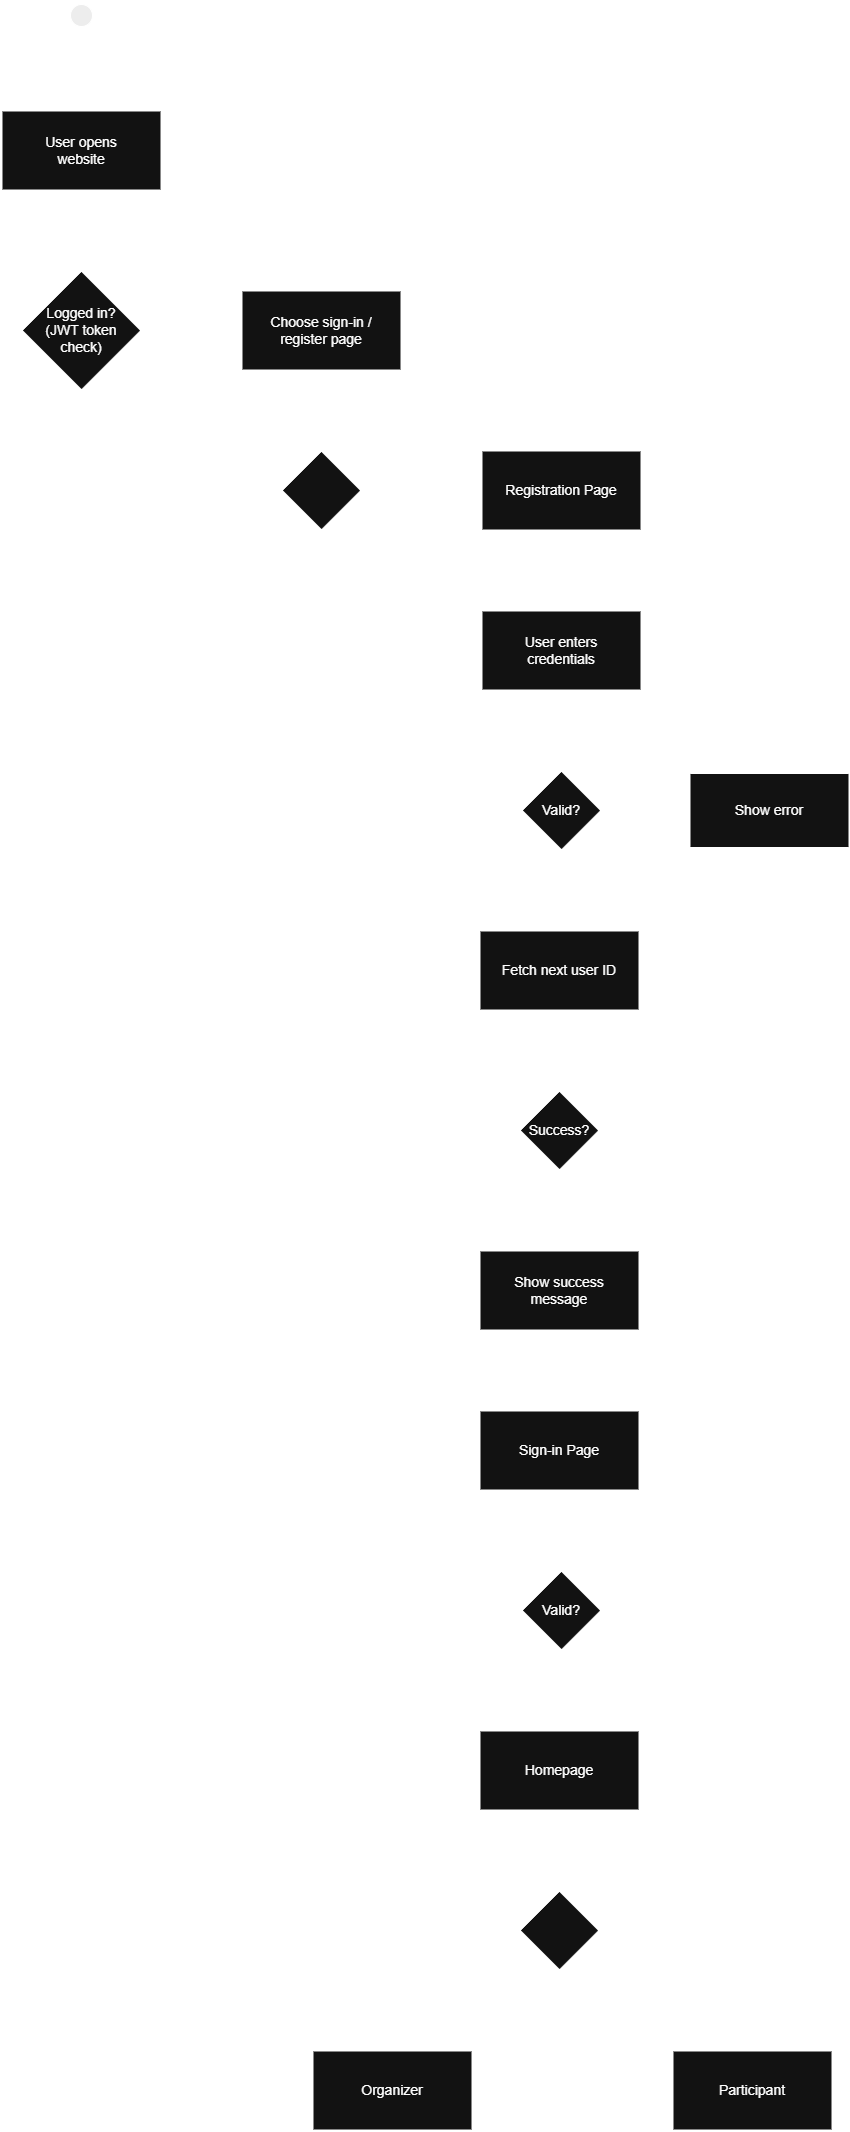

The diagram above was exported from draw.io. Its source (the exported page's mxGraphModel, read from the mxfile embedded in the PNG):
<mxGraphModel dx="795" dy="1413" grid="1" gridSize="10" guides="1" tooltips="1" connect="1" arrows="1" fold="1" page="1" pageScale="1" pageWidth="1654" pageHeight="2336" math="0" shadow="0">
  <root>
    <mxCell id="0" />
    <mxCell id="1" parent="0" />
    <mxCell id="j4bVp1xXheoa_aa5wdrk-9" edge="1" parent="1" source="j4bVp1xXheoa_aa5wdrk-2" style="edgeStyle=none;curved=1;rounded=0;orthogonalLoop=1;jettySize=auto;html=1;exitX=1;exitY=0.5;exitDx=0;exitDy=0;exitPerimeter=0;entryX=0;entryY=0.5;entryDx=0;entryDy=0;fontSize=14;startSize=8;endSize=8;strokeWidth=2;labelBackgroundColor=none;" target="j4bVp1xXheoa_aa5wdrk-5">
      <mxGeometry relative="1" as="geometry" />
    </mxCell>
    <mxCell id="j4bVp1xXheoa_aa5wdrk-12" connectable="0" parent="j4bVp1xXheoa_aa5wdrk-9" style="edgeLabel;html=1;align=center;verticalAlign=middle;resizable=0;points=[];fontSize=14;labelBackgroundColor=none;" value="No" vertex="1">
      <mxGeometry relative="1" x="-0.244" y="1" as="geometry">
        <mxPoint x="-18" y="-9" as="offset" />
      </mxGeometry>
    </mxCell>
    <mxCell id="j4bVp1xXheoa_aa5wdrk-58" edge="1" parent="1" source="j4bVp1xXheoa_aa5wdrk-2" style="edgeStyle=orthogonalEdgeStyle;rounded=0;orthogonalLoop=1;jettySize=auto;html=1;exitX=0.5;exitY=1;exitDx=0;exitDy=0;exitPerimeter=0;entryX=0;entryY=0.5;entryDx=0;entryDy=0;fontSize=14;startSize=8;endSize=8;strokeWidth=2;labelBackgroundColor=none;" target="j4bVp1xXheoa_aa5wdrk-50">
      <mxGeometry relative="1" as="geometry" />
    </mxCell>
    <mxCell id="j4bVp1xXheoa_aa5wdrk-59" connectable="0" parent="j4bVp1xXheoa_aa5wdrk-58" style="edgeLabel;html=1;align=center;verticalAlign=middle;resizable=0;points=[];fontSize=14;labelBackgroundColor=none;" value="Yes" vertex="1">
      <mxGeometry relative="1" x="-0.9623" y="-2" as="geometry">
        <mxPoint x="17" y="-13" as="offset" />
      </mxGeometry>
    </mxCell>
    <mxCell id="j4bVp1xXheoa_aa5wdrk-2" parent="1" style="strokeWidth=2;html=1;shape=mxgraph.flowchart.decision;whiteSpace=wrap;fontSize=14;labelBackgroundColor=none;" value="Logged in?&lt;div&gt;(JWT token&lt;/div&gt;&lt;div&gt;check)&lt;/div&gt;" vertex="1">
      <mxGeometry height="120" width="120" x="229" y="820" as="geometry" />
    </mxCell>
    <mxCell id="j4bVp1xXheoa_aa5wdrk-5" parent="1" style="html=1;whiteSpace=wrap;strokeWidth=2;fontSize=14;labelBackgroundColor=none;" value="Choose sign-in /&lt;div&gt;register page&lt;/div&gt;" vertex="1">
      <mxGeometry height="80" width="160" x="449" y="840" as="geometry" />
    </mxCell>
    <mxCell id="j4bVp1xXheoa_aa5wdrk-15" edge="1" parent="1" source="j4bVp1xXheoa_aa5wdrk-7" style="edgeStyle=none;curved=1;rounded=0;orthogonalLoop=1;jettySize=auto;html=1;exitX=1;exitY=0.5;exitDx=0;exitDy=0;exitPerimeter=0;entryX=0;entryY=0.5;entryDx=0;entryDy=0;fontSize=14;startSize=8;endSize=8;strokeWidth=2;labelBackgroundColor=none;" target="j4bVp1xXheoa_aa5wdrk-14">
      <mxGeometry relative="1" as="geometry" />
    </mxCell>
    <mxCell id="j4bVp1xXheoa_aa5wdrk-36" edge="1" parent="1" source="j4bVp1xXheoa_aa5wdrk-7" style="edgeStyle=orthogonalEdgeStyle;rounded=0;orthogonalLoop=1;jettySize=auto;html=1;exitX=0.5;exitY=1;exitDx=0;exitDy=0;exitPerimeter=0;fontSize=14;startSize=8;endSize=8;entryX=0;entryY=0.5;entryDx=0;entryDy=0;strokeWidth=2;labelBackgroundColor=none;" target="j4bVp1xXheoa_aa5wdrk-38">
      <mxGeometry relative="1" as="geometry">
        <mxPoint x="529" y="1900" as="targetPoint" />
      </mxGeometry>
    </mxCell>
    <mxCell id="j4bVp1xXheoa_aa5wdrk-7" parent="1" style="strokeWidth=2;html=1;shape=mxgraph.flowchart.decision;whiteSpace=wrap;fontSize=14;labelBackgroundColor=none;" value="" vertex="1">
      <mxGeometry height="80" width="80" x="489" y="1000" as="geometry" />
    </mxCell>
    <mxCell id="f89zIs-Z9n4VEIL6aWLH-24" edge="1" parent="1" source="j4bVp1xXheoa_aa5wdrk-14" style="edgeStyle=none;curved=1;rounded=0;orthogonalLoop=1;jettySize=auto;html=1;exitX=0.5;exitY=1;exitDx=0;exitDy=0;entryX=0.5;entryY=0;entryDx=0;entryDy=0;fontSize=14;startSize=8;endSize=8;strokeWidth=2;labelBackgroundColor=none;" target="f89zIs-Z9n4VEIL6aWLH-23">
      <mxGeometry relative="1" as="geometry" />
    </mxCell>
    <mxCell id="j4bVp1xXheoa_aa5wdrk-14" parent="1" style="html=1;whiteSpace=wrap;strokeWidth=2;fontSize=14;labelBackgroundColor=none;" value="Registration Page" vertex="1">
      <mxGeometry height="80" width="160" x="689" y="1000" as="geometry" />
    </mxCell>
    <mxCell id="j4bVp1xXheoa_aa5wdrk-24" edge="1" parent="1" source="j4bVp1xXheoa_aa5wdrk-17" style="edgeStyle=none;curved=1;rounded=0;orthogonalLoop=1;jettySize=auto;html=1;exitX=0.5;exitY=1;exitDx=0;exitDy=0;exitPerimeter=0;fontSize=14;startSize=8;endSize=8;strokeWidth=2;labelBackgroundColor=none;" target="j4bVp1xXheoa_aa5wdrk-25">
      <mxGeometry relative="1" as="geometry">
        <mxPoint x="767.2" y="1528.62" as="targetPoint" />
      </mxGeometry>
    </mxCell>
    <mxCell id="j4bVp1xXheoa_aa5wdrk-26" connectable="0" parent="j4bVp1xXheoa_aa5wdrk-24" style="edgeLabel;html=1;align=center;verticalAlign=middle;resizable=0;points=[];fontSize=14;labelBackgroundColor=none;" value="Yes" vertex="1">
      <mxGeometry relative="1" x="-0.05" as="geometry">
        <mxPoint x="16" y="-22" as="offset" />
      </mxGeometry>
    </mxCell>
    <mxCell id="j4bVp1xXheoa_aa5wdrk-94" edge="1" parent="1" source="j4bVp1xXheoa_aa5wdrk-17" style="edgeStyle=none;curved=1;rounded=0;orthogonalLoop=1;jettySize=auto;html=1;exitX=1;exitY=0.5;exitDx=0;exitDy=0;exitPerimeter=0;entryX=0;entryY=0.5;entryDx=0;entryDy=0;fontSize=14;startSize=8;endSize=8;strokeWidth=2;labelBackgroundColor=none;" target="j4bVp1xXheoa_aa5wdrk-22">
      <mxGeometry relative="1" as="geometry" />
    </mxCell>
    <mxCell id="j4bVp1xXheoa_aa5wdrk-95" connectable="0" parent="j4bVp1xXheoa_aa5wdrk-94" style="edgeLabel;html=1;align=center;verticalAlign=middle;resizable=0;points=[];fontSize=14;labelBackgroundColor=none;" value="No" vertex="1">
      <mxGeometry relative="1" x="-0.0407" y="-1" as="geometry">
        <mxPoint x="-24" y="-11" as="offset" />
      </mxGeometry>
    </mxCell>
    <mxCell id="j4bVp1xXheoa_aa5wdrk-17" parent="1" style="strokeWidth=2;html=1;shape=mxgraph.flowchart.decision;whiteSpace=wrap;fontSize=14;labelBackgroundColor=none;" value="Valid?" vertex="1">
      <mxGeometry height="80" width="80" x="729" y="1320" as="geometry" />
    </mxCell>
    <mxCell id="j4bVp1xXheoa_aa5wdrk-23" edge="1" parent="1" source="j4bVp1xXheoa_aa5wdrk-22" style="edgeStyle=orthogonalEdgeStyle;rounded=0;orthogonalLoop=1;jettySize=auto;html=1;exitX=0.5;exitY=0;exitDx=0;exitDy=0;entryX=1;entryY=0.5;entryDx=0;entryDy=0;fontSize=14;startSize=8;endSize=8;strokeWidth=2;labelBackgroundColor=none;" target="j4bVp1xXheoa_aa5wdrk-14">
      <mxGeometry relative="1" as="geometry" />
    </mxCell>
    <mxCell id="j4bVp1xXheoa_aa5wdrk-22" parent="1" style="html=1;whiteSpace=wrap;strokeWidth=2;fontSize=14;labelBackgroundColor=none;" value="Show error" vertex="1">
      <mxGeometry height="75" width="160" x="897" y="1322.5" as="geometry" />
    </mxCell>
    <mxCell id="j4bVp1xXheoa_aa5wdrk-25" parent="1" style="html=1;whiteSpace=wrap;strokeWidth=2;fontSize=14;labelBackgroundColor=none;" value="Fetch next user ID" vertex="1">
      <mxGeometry height="80" width="160" x="687" y="1480" as="geometry" />
    </mxCell>
    <mxCell id="j4bVp1xXheoa_aa5wdrk-32" edge="1" parent="1" source="j4bVp1xXheoa_aa5wdrk-27" style="edgeStyle=orthogonalEdgeStyle;rounded=0;orthogonalLoop=1;jettySize=auto;html=1;exitX=1;exitY=0.5;exitDx=0;exitDy=0;exitPerimeter=0;entryX=0.5;entryY=1;entryDx=0;entryDy=0;fontSize=14;startSize=8;endSize=8;strokeWidth=2;labelBackgroundColor=none;" target="j4bVp1xXheoa_aa5wdrk-22">
      <mxGeometry relative="1" as="geometry" />
    </mxCell>
    <mxCell id="j4bVp1xXheoa_aa5wdrk-33" connectable="0" parent="j4bVp1xXheoa_aa5wdrk-32" style="edgeLabel;html=1;align=center;verticalAlign=middle;resizable=0;points=[];fontSize=14;labelBackgroundColor=none;" value="No" vertex="1">
      <mxGeometry relative="1" x="-0.5963" y="1" as="geometry">
        <mxPoint x="-72" y="-9" as="offset" />
      </mxGeometry>
    </mxCell>
    <mxCell id="j4bVp1xXheoa_aa5wdrk-34" edge="1" parent="1" source="j4bVp1xXheoa_aa5wdrk-27" style="edgeStyle=none;curved=1;rounded=0;orthogonalLoop=1;jettySize=auto;html=1;exitX=0.5;exitY=1;exitDx=0;exitDy=0;exitPerimeter=0;fontSize=14;startSize=8;endSize=8;strokeWidth=2;labelBackgroundColor=none;" target="j4bVp1xXheoa_aa5wdrk-35">
      <mxGeometry relative="1" as="geometry">
        <mxPoint x="767.2" y="1810" as="targetPoint" />
      </mxGeometry>
    </mxCell>
    <mxCell id="j4bVp1xXheoa_aa5wdrk-40" connectable="0" parent="j4bVp1xXheoa_aa5wdrk-34" style="edgeLabel;html=1;align=center;verticalAlign=middle;resizable=0;points=[];fontSize=14;labelBackgroundColor=none;" value="Yes" vertex="1">
      <mxGeometry relative="1" x="-0.0333" y="1" as="geometry">
        <mxPoint x="16" y="-23" as="offset" />
      </mxGeometry>
    </mxCell>
    <mxCell id="j4bVp1xXheoa_aa5wdrk-27" parent="1" style="strokeWidth=2;html=1;shape=mxgraph.flowchart.decision;whiteSpace=wrap;fontSize=14;labelBackgroundColor=none;" value="Success?" vertex="1">
      <mxGeometry height="80" width="80" x="727" y="1640" as="geometry" />
    </mxCell>
    <mxCell id="j4bVp1xXheoa_aa5wdrk-28" edge="1" parent="1" source="j4bVp1xXheoa_aa5wdrk-25" style="edgeStyle=none;curved=1;rounded=0;orthogonalLoop=1;jettySize=auto;html=1;exitX=0.5;exitY=1;exitDx=0;exitDy=0;entryX=0.5;entryY=0;entryDx=0;entryDy=0;entryPerimeter=0;fontSize=14;startSize=8;endSize=8;strokeWidth=2;labelBackgroundColor=none;" target="j4bVp1xXheoa_aa5wdrk-27">
      <mxGeometry relative="1" as="geometry" />
    </mxCell>
    <mxCell id="j4bVp1xXheoa_aa5wdrk-47" edge="1" parent="1" source="j4bVp1xXheoa_aa5wdrk-35" style="edgeStyle=none;curved=1;rounded=0;orthogonalLoop=1;jettySize=auto;html=1;exitX=0.5;exitY=1;exitDx=0;exitDy=0;entryX=0.5;entryY=0;entryDx=0;entryDy=0;fontSize=14;startSize=8;endSize=8;strokeWidth=2;labelBackgroundColor=none;" target="j4bVp1xXheoa_aa5wdrk-38">
      <mxGeometry relative="1" as="geometry" />
    </mxCell>
    <mxCell id="j4bVp1xXheoa_aa5wdrk-35" parent="1" style="html=1;whiteSpace=wrap;strokeWidth=2;fontSize=14;labelBackgroundColor=none;" value="Show success&lt;div&gt;message&lt;/div&gt;" vertex="1">
      <mxGeometry height="80" width="160" x="687" y="1800" as="geometry" />
    </mxCell>
    <mxCell id="j4bVp1xXheoa_aa5wdrk-42" edge="1" parent="1" source="j4bVp1xXheoa_aa5wdrk-38" style="edgeStyle=none;curved=1;rounded=0;orthogonalLoop=1;jettySize=auto;html=1;exitX=0.5;exitY=1;exitDx=0;exitDy=0;fontSize=14;startSize=8;endSize=8;strokeWidth=2;labelBackgroundColor=none;" target="j4bVp1xXheoa_aa5wdrk-45">
      <mxGeometry relative="1" as="geometry">
        <mxPoint x="527" y="2175" as="targetPoint" />
      </mxGeometry>
    </mxCell>
    <mxCell id="j4bVp1xXheoa_aa5wdrk-38" parent="1" style="html=1;whiteSpace=wrap;strokeWidth=2;fontSize=14;labelBackgroundColor=none;" value="&lt;div&gt;Sign-in Page&lt;/div&gt;" vertex="1">
      <mxGeometry height="80" width="160" x="687" y="1960" as="geometry" />
    </mxCell>
    <mxCell id="j4bVp1xXheoa_aa5wdrk-48" edge="1" parent="1" style="edgeStyle=orthogonalEdgeStyle;rounded=0;orthogonalLoop=1;jettySize=auto;html=1;exitX=1;exitY=0.5;exitDx=0;exitDy=0;exitPerimeter=0;fontSize=14;startSize=8;endSize=8;strokeWidth=2;entryX=1;entryY=0.5;entryDx=0;entryDy=0;labelBackgroundColor=none;" target="j4bVp1xXheoa_aa5wdrk-38">
      <mxGeometry relative="1" as="geometry">
        <Array as="points">
          <mxPoint x="976" y="2160" />
          <mxPoint x="976" y="2000" />
        </Array>
        <mxPoint x="797" y="2160" as="sourcePoint" />
        <mxPoint x="866" y="2000" as="targetPoint" />
      </mxGeometry>
    </mxCell>
    <mxCell id="j4bVp1xXheoa_aa5wdrk-56" connectable="0" parent="j4bVp1xXheoa_aa5wdrk-48" style="edgeLabel;html=1;align=center;verticalAlign=middle;resizable=0;points=[];fontSize=14;labelBackgroundColor=none;" value="No" vertex="1">
      <mxGeometry relative="1" x="-0.6931" y="1" as="geometry">
        <mxPoint x="-42" y="-9" as="offset" />
      </mxGeometry>
    </mxCell>
    <mxCell id="j4bVp1xXheoa_aa5wdrk-49" edge="1" parent="1" source="j4bVp1xXheoa_aa5wdrk-45" style="edgeStyle=none;curved=1;rounded=0;orthogonalLoop=1;jettySize=auto;html=1;exitX=0.5;exitY=1;exitDx=0;exitDy=0;exitPerimeter=0;fontSize=14;startSize=8;endSize=8;strokeWidth=2;labelBackgroundColor=none;" target="j4bVp1xXheoa_aa5wdrk-50">
      <mxGeometry relative="1" as="geometry">
        <mxPoint x="766.6666666666667" y="2350" as="targetPoint" />
      </mxGeometry>
    </mxCell>
    <mxCell id="j4bVp1xXheoa_aa5wdrk-57" connectable="0" parent="j4bVp1xXheoa_aa5wdrk-49" style="edgeLabel;html=1;align=center;verticalAlign=middle;resizable=0;points=[];fontSize=14;labelBackgroundColor=none;" value="Yes" vertex="1">
      <mxGeometry relative="1" x="-0.2848" y="1" as="geometry">
        <mxPoint x="14" y="-8" as="offset" />
      </mxGeometry>
    </mxCell>
    <mxCell id="j4bVp1xXheoa_aa5wdrk-45" parent="1" style="strokeWidth=2;html=1;shape=mxgraph.flowchart.decision;whiteSpace=wrap;fontSize=14;labelBackgroundColor=none;" value="Valid?" vertex="1">
      <mxGeometry height="80" width="80" x="729" y="2120" as="geometry" />
    </mxCell>
    <mxCell id="j4bVp1xXheoa_aa5wdrk-63" edge="1" parent="1" source="j4bVp1xXheoa_aa5wdrk-50" style="edgeStyle=none;curved=1;rounded=0;orthogonalLoop=1;jettySize=auto;html=1;exitX=0.5;exitY=1;exitDx=0;exitDy=0;fontSize=14;startSize=8;endSize=8;strokeWidth=2;labelBackgroundColor=none;" target="j4bVp1xXheoa_aa5wdrk-66">
      <mxGeometry relative="1" as="geometry">
        <mxPoint x="766.608695652174" y="2520" as="targetPoint" />
      </mxGeometry>
    </mxCell>
    <mxCell id="j4bVp1xXheoa_aa5wdrk-50" parent="1" style="html=1;whiteSpace=wrap;strokeWidth=2;fontSize=14;labelBackgroundColor=none;" value="Homepage" vertex="1">
      <mxGeometry height="80" width="160" x="687" y="2280" as="geometry" />
    </mxCell>
    <mxCell id="f89zIs-Z9n4VEIL6aWLH-92" edge="1" parent="1" source="j4bVp1xXheoa_aa5wdrk-66" style="edgeStyle=orthogonalEdgeStyle;rounded=0;orthogonalLoop=1;jettySize=auto;html=1;exitX=0;exitY=0.5;exitDx=0;exitDy=0;exitPerimeter=0;entryX=0.5;entryY=0;entryDx=0;entryDy=0;fontSize=14;startSize=8;endSize=8;strokeWidth=2;labelBackgroundColor=none;" target="j4bVp1xXheoa_aa5wdrk-70">
      <mxGeometry relative="1" as="geometry" />
    </mxCell>
    <mxCell id="f89zIs-Z9n4VEIL6aWLH-93" edge="1" parent="1" source="j4bVp1xXheoa_aa5wdrk-66" style="edgeStyle=orthogonalEdgeStyle;rounded=0;orthogonalLoop=1;jettySize=auto;html=1;exitX=1;exitY=0.5;exitDx=0;exitDy=0;exitPerimeter=0;entryX=0.5;entryY=0;entryDx=0;entryDy=0;fontSize=14;startSize=8;endSize=8;strokeWidth=2;labelBackgroundColor=none;" target="j4bVp1xXheoa_aa5wdrk-68">
      <mxGeometry relative="1" as="geometry" />
    </mxCell>
    <mxCell id="j4bVp1xXheoa_aa5wdrk-66" parent="1" style="strokeWidth=2;html=1;shape=mxgraph.flowchart.decision;whiteSpace=wrap;fontSize=14;labelBackgroundColor=none;" value="" vertex="1">
      <mxGeometry height="80" width="80" x="727" y="2440" as="geometry" />
    </mxCell>
    <mxCell id="j4bVp1xXheoa_aa5wdrk-68" parent="1" style="html=1;whiteSpace=wrap;strokeWidth=2;fontSize=14;labelBackgroundColor=none;" value="Participant" vertex="1">
      <mxGeometry height="80" width="160" x="880" y="2600" as="geometry" />
    </mxCell>
    <mxCell id="j4bVp1xXheoa_aa5wdrk-70" parent="1" style="html=1;whiteSpace=wrap;strokeWidth=2;fontSize=14;labelBackgroundColor=none;" value="Organizer" vertex="1">
      <mxGeometry height="80" width="160" x="520" y="2600" as="geometry" />
    </mxCell>
    <mxCell id="f89zIs-Z9n4VEIL6aWLH-17" parent="1" style="html=1;whiteSpace=wrap;strokeWidth=2;fontSize=14;labelBackgroundColor=none;" value="User opens&lt;div&gt;website&lt;/div&gt;" vertex="1">
      <mxGeometry height="80" width="160" x="209" y="660" as="geometry" />
    </mxCell>
    <mxCell id="f89zIs-Z9n4VEIL6aWLH-18" edge="1" parent="1" source="f89zIs-Z9n4VEIL6aWLH-17" style="edgeStyle=none;curved=1;rounded=0;orthogonalLoop=1;jettySize=auto;html=1;exitX=0.5;exitY=1;exitDx=0;exitDy=0;entryX=0.5;entryY=0;entryDx=0;entryDy=0;entryPerimeter=0;fontSize=14;startSize=8;endSize=8;strokeWidth=2;labelBackgroundColor=none;" target="j4bVp1xXheoa_aa5wdrk-2">
      <mxGeometry relative="1" as="geometry" />
    </mxCell>
    <mxCell id="f89zIs-Z9n4VEIL6aWLH-22" edge="1" parent="1" source="j4bVp1xXheoa_aa5wdrk-5" style="edgeStyle=none;curved=1;rounded=0;orthogonalLoop=1;jettySize=auto;html=1;exitX=0.5;exitY=1;exitDx=0;exitDy=0;entryX=0.5;entryY=0;entryDx=0;entryDy=0;entryPerimeter=0;fontSize=14;startSize=8;endSize=8;strokeWidth=2;labelBackgroundColor=none;" target="j4bVp1xXheoa_aa5wdrk-7">
      <mxGeometry relative="1" as="geometry">
        <mxPoint x="529" y="1080" as="sourcePoint" />
      </mxGeometry>
    </mxCell>
    <mxCell id="f89zIs-Z9n4VEIL6aWLH-23" parent="1" style="html=1;whiteSpace=wrap;strokeWidth=2;fontSize=14;labelBackgroundColor=none;" value="User enters&lt;div&gt;credentials&lt;/div&gt;" vertex="1">
      <mxGeometry height="80" width="160" x="689" y="1160" as="geometry" />
    </mxCell>
    <mxCell id="f89zIs-Z9n4VEIL6aWLH-25" edge="1" parent="1" source="f89zIs-Z9n4VEIL6aWLH-23" style="edgeStyle=none;curved=1;rounded=0;orthogonalLoop=1;jettySize=auto;html=1;exitX=0.5;exitY=1;exitDx=0;exitDy=0;entryX=0.5;entryY=0;entryDx=0;entryDy=0;entryPerimeter=0;fontSize=14;startSize=8;endSize=8;strokeWidth=2;labelBackgroundColor=none;" target="j4bVp1xXheoa_aa5wdrk-17">
      <mxGeometry relative="1" as="geometry" />
    </mxCell>
    <mxCell id="f89zIs-Z9n4VEIL6aWLH-36" parent="1" style="ellipse;html=1;shape=startState;fillColor=#000000;strokeColor=light-dark(#FF0000,#FFFFFF);fontSize=14;labelBackgroundColor=none;" value="" vertex="1">
      <mxGeometry height="30" width="30" x="274" y="550" as="geometry" />
    </mxCell>
    <mxCell id="f89zIs-Z9n4VEIL6aWLH-37" edge="1" parent="1" source="f89zIs-Z9n4VEIL6aWLH-36" style="edgeStyle=orthogonalEdgeStyle;html=1;verticalAlign=bottom;endArrow=open;endSize=8;strokeColor=light-dark(#FF0000,#FFFFFF);rounded=0;fontSize=14;curved=1;strokeWidth=2;labelBackgroundColor=none;" value="">
      <mxGeometry relative="1" as="geometry">
        <mxPoint x="289" y="660" as="targetPoint" />
      </mxGeometry>
    </mxCell>
  </root>
</mxGraphModel>